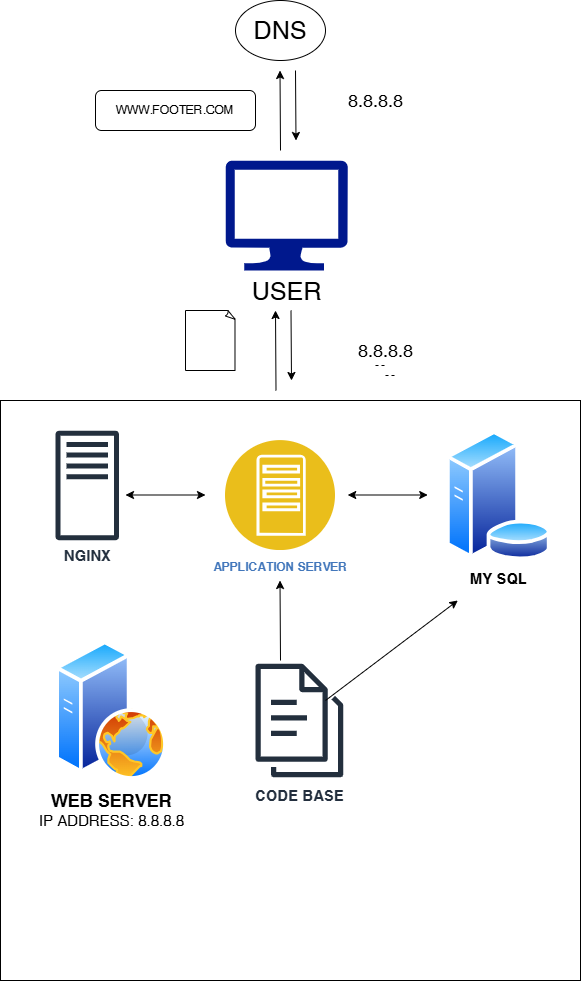

The diagram above was exported from draw.io. Its source (the exported page's mxGraphModel, read from the mxfile embedded in the PNG):
<mxGraphModel dx="880" dy="468" grid="1" gridSize="10" guides="1" tooltips="1" connect="1" arrows="1" fold="1" page="1" pageScale="1" pageWidth="850" pageHeight="1100" math="0" shadow="0">
  <root>
    <mxCell id="0" />
    <mxCell id="1" parent="0" />
    <mxCell id="zgcp4UFgJsjAF-RJeW2k-1" value="&lt;font style=&quot;font-size: 25px;&quot;&gt;DNS&lt;/font&gt;" style="ellipse;whiteSpace=wrap;html=1;" vertex="1" parent="1">
      <mxGeometry x="350" y="20" width="90" height="60" as="geometry" />
    </mxCell>
    <mxCell id="zgcp4UFgJsjAF-RJeW2k-2" value="" style="endArrow=classic;html=1;rounded=0;" edge="1" parent="1">
      <mxGeometry width="50" height="50" relative="1" as="geometry">
        <mxPoint x="410" y="90" as="sourcePoint" />
        <mxPoint x="410.5" y="160" as="targetPoint" />
      </mxGeometry>
    </mxCell>
    <mxCell id="zgcp4UFgJsjAF-RJeW2k-3" value="" style="endArrow=classic;html=1;rounded=0;" edge="1" parent="1">
      <mxGeometry width="50" height="50" relative="1" as="geometry">
        <mxPoint x="395" y="170" as="sourcePoint" />
        <mxPoint x="394.5" y="90" as="targetPoint" />
      </mxGeometry>
    </mxCell>
    <mxCell id="zgcp4UFgJsjAF-RJeW2k-5" value="WWW.FOOTER.COM" style="rounded=1;whiteSpace=wrap;html=1;" vertex="1" parent="1">
      <mxGeometry x="210" y="110" width="160" height="40" as="geometry" />
    </mxCell>
    <mxCell id="zgcp4UFgJsjAF-RJeW2k-6" value="&lt;font style=&quot;font-size: 25px;&quot;&gt;USER&lt;/font&gt;" style="sketch=0;aspect=fixed;pointerEvents=1;shadow=0;dashed=0;html=1;strokeColor=none;labelPosition=center;verticalLabelPosition=bottom;verticalAlign=top;align=center;fillColor=#00188D;shape=mxgraph.azure.computer" vertex="1" parent="1">
      <mxGeometry x="340" y="180" width="122.22" height="110" as="geometry" />
    </mxCell>
    <mxCell id="zgcp4UFgJsjAF-RJeW2k-7" value="" style="endArrow=classic;html=1;rounded=0;" edge="1" parent="1">
      <mxGeometry width="50" height="50" relative="1" as="geometry">
        <mxPoint x="405.5" y="330" as="sourcePoint" />
        <mxPoint x="406" y="400" as="targetPoint" />
      </mxGeometry>
    </mxCell>
    <mxCell id="zgcp4UFgJsjAF-RJeW2k-8" value="" style="endArrow=classic;html=1;rounded=0;" edge="1" parent="1">
      <mxGeometry width="50" height="50" relative="1" as="geometry">
        <mxPoint x="390.5" y="410" as="sourcePoint" />
        <mxPoint x="390" y="330" as="targetPoint" />
      </mxGeometry>
    </mxCell>
    <mxCell id="zgcp4UFgJsjAF-RJeW2k-9" value="" style="whiteSpace=wrap;html=1;shape=mxgraph.basic.document" vertex="1" parent="1">
      <mxGeometry x="300" y="330" width="50" height="60" as="geometry" />
    </mxCell>
    <mxCell id="zgcp4UFgJsjAF-RJeW2k-10" value="" style="whiteSpace=wrap;html=1;aspect=fixed;" vertex="1" parent="1">
      <mxGeometry x="115" y="420" width="580" height="580" as="geometry" />
    </mxCell>
    <mxCell id="zgcp4UFgJsjAF-RJeW2k-12" value="&lt;b&gt;&lt;font style=&quot;font-size: 15px;&quot;&gt;NGINX&lt;/font&gt;&lt;/b&gt;&lt;div&gt;&lt;br&gt;&lt;/div&gt;" style="sketch=0;outlineConnect=0;fontColor=#232F3E;gradientColor=none;fillColor=#232F3D;strokeColor=none;dashed=0;verticalLabelPosition=bottom;verticalAlign=top;align=center;html=1;fontSize=12;fontStyle=0;aspect=fixed;pointerEvents=1;shape=mxgraph.aws4.traditional_server;" vertex="1" parent="1">
      <mxGeometry x="170" y="450" width="63.46" height="110" as="geometry" />
    </mxCell>
    <mxCell id="zgcp4UFgJsjAF-RJeW2k-13" value="&lt;b&gt;&lt;font style=&quot;font-size: 18px;&quot;&gt;WEB SERVER&lt;/font&gt;&lt;/b&gt;&lt;div&gt;&lt;font style=&quot;font-size: 15px;&quot;&gt;IP ADDRESS: 8.8.8.8&lt;/font&gt;&lt;/div&gt;" style="image;aspect=fixed;perimeter=ellipsePerimeter;html=1;align=center;shadow=0;dashed=0;spacingTop=3;image=img/lib/active_directory/web_server.svg;" vertex="1" parent="1">
      <mxGeometry x="170" y="660" width="112" height="140" as="geometry" />
    </mxCell>
    <mxCell id="zgcp4UFgJsjAF-RJeW2k-14" value="&lt;font style=&quot;font-size: 15px;&quot;&gt;&lt;b&gt;CODE BASE&lt;/b&gt;&lt;/font&gt;" style="sketch=0;outlineConnect=0;fontColor=#232F3E;gradientColor=none;fillColor=#232F3D;strokeColor=none;dashed=0;verticalLabelPosition=bottom;verticalAlign=top;align=center;html=1;fontSize=12;fontStyle=0;aspect=fixed;pointerEvents=1;shape=mxgraph.aws4.documents3;" vertex="1" parent="1">
      <mxGeometry x="370" y="680" width="87.69" height="120" as="geometry" />
    </mxCell>
    <mxCell id="zgcp4UFgJsjAF-RJeW2k-15" value="&lt;b&gt;&lt;font style=&quot;font-size: 15px;&quot;&gt;MY SQL&lt;/font&gt;&lt;/b&gt;" style="image;aspect=fixed;perimeter=ellipsePerimeter;html=1;align=center;shadow=0;dashed=0;spacingTop=3;image=img/lib/active_directory/database_server.svg;" vertex="1" parent="1">
      <mxGeometry x="560" y="450" width="106.6" height="130" as="geometry" />
    </mxCell>
    <mxCell id="zgcp4UFgJsjAF-RJeW2k-16" value="&lt;b&gt;APPLICATION SERVER&lt;/b&gt;" style="image;aspect=fixed;perimeter=ellipsePerimeter;html=1;align=center;shadow=0;dashed=0;fontColor=#4277BB;labelBackgroundColor=default;fontSize=12;spacingTop=3;image=img/lib/ibm/applications/app_server.svg;" vertex="1" parent="1">
      <mxGeometry x="340" y="460" width="110" height="110" as="geometry" />
    </mxCell>
    <mxCell id="zgcp4UFgJsjAF-RJeW2k-22" value="" style="endArrow=classic;startArrow=classic;html=1;rounded=0;" edge="1" parent="1">
      <mxGeometry width="50" height="50" relative="1" as="geometry">
        <mxPoint x="240" y="514.5" as="sourcePoint" />
        <mxPoint x="320" y="514.5" as="targetPoint" />
      </mxGeometry>
    </mxCell>
    <mxCell id="zgcp4UFgJsjAF-RJeW2k-23" value="" style="endArrow=classic;startArrow=classic;html=1;rounded=0;" edge="1" parent="1">
      <mxGeometry width="50" height="50" relative="1" as="geometry">
        <mxPoint x="462.22" y="514.5" as="sourcePoint" />
        <mxPoint x="542.22" y="514.5" as="targetPoint" />
      </mxGeometry>
    </mxCell>
    <mxCell id="zgcp4UFgJsjAF-RJeW2k-25" value="" style="endArrow=classic;html=1;rounded=0;" edge="1" parent="1">
      <mxGeometry width="50" height="50" relative="1" as="geometry">
        <mxPoint x="395" y="680" as="sourcePoint" />
        <mxPoint x="394.5" y="600" as="targetPoint" />
      </mxGeometry>
    </mxCell>
    <mxCell id="zgcp4UFgJsjAF-RJeW2k-26" value="" style="endArrow=classic;html=1;rounded=0;" edge="1" parent="1">
      <mxGeometry width="50" height="50" relative="1" as="geometry">
        <mxPoint x="440" y="720" as="sourcePoint" />
        <mxPoint x="572.31" y="620" as="targetPoint" />
      </mxGeometry>
    </mxCell>
    <mxCell id="zgcp4UFgJsjAF-RJeW2k-27" value="&lt;font style=&quot;font-size: 18px;&quot;&gt;8.8.8.8&lt;/font&gt;" style="endArrow=none;dashed=1;html=1;rounded=0;" edge="1" parent="1">
      <mxGeometry x="1" y="15" width="50" height="50" relative="1" as="geometry">
        <mxPoint x="490" y="385" as="sourcePoint" />
        <mxPoint x="500" y="385" as="targetPoint" />
        <mxPoint as="offset" />
      </mxGeometry>
    </mxCell>
    <mxCell id="zgcp4UFgJsjAF-RJeW2k-28" value="&lt;font style=&quot;font-size: 18px;&quot;&gt;8.8.8.8&lt;/font&gt;" style="endArrow=none;dashed=1;html=1;rounded=0;" edge="1" parent="1">
      <mxGeometry x="-1" y="275" width="50" height="50" relative="1" as="geometry">
        <mxPoint x="500" y="395" as="sourcePoint" />
        <mxPoint x="510" y="395" as="targetPoint" />
        <mxPoint x="-10" as="offset" />
      </mxGeometry>
    </mxCell>
  </root>
</mxGraphModel>